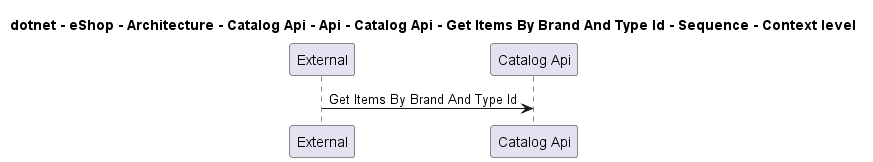

The diagram above was rendered by PlantUML. Its source (embedded in the PNG):
@startuml
!pragma layout smetana

title dotnet - eShop - Architecture - Catalog Api - Api - Catalog Api - Get Items By Brand And Type Id - Sequence - Context level

participant "External" as C4InterFlow.SoftwareSystems.ExternalSystem
participant "Catalog Api" as dotnet.eShop.Architecture.SoftwareSystems.CatalogApi

C4InterFlow.SoftwareSystems.ExternalSystem -> dotnet.eShop.Architecture.SoftwareSystems.CatalogApi : Get Items By Brand And Type Id


@enduml